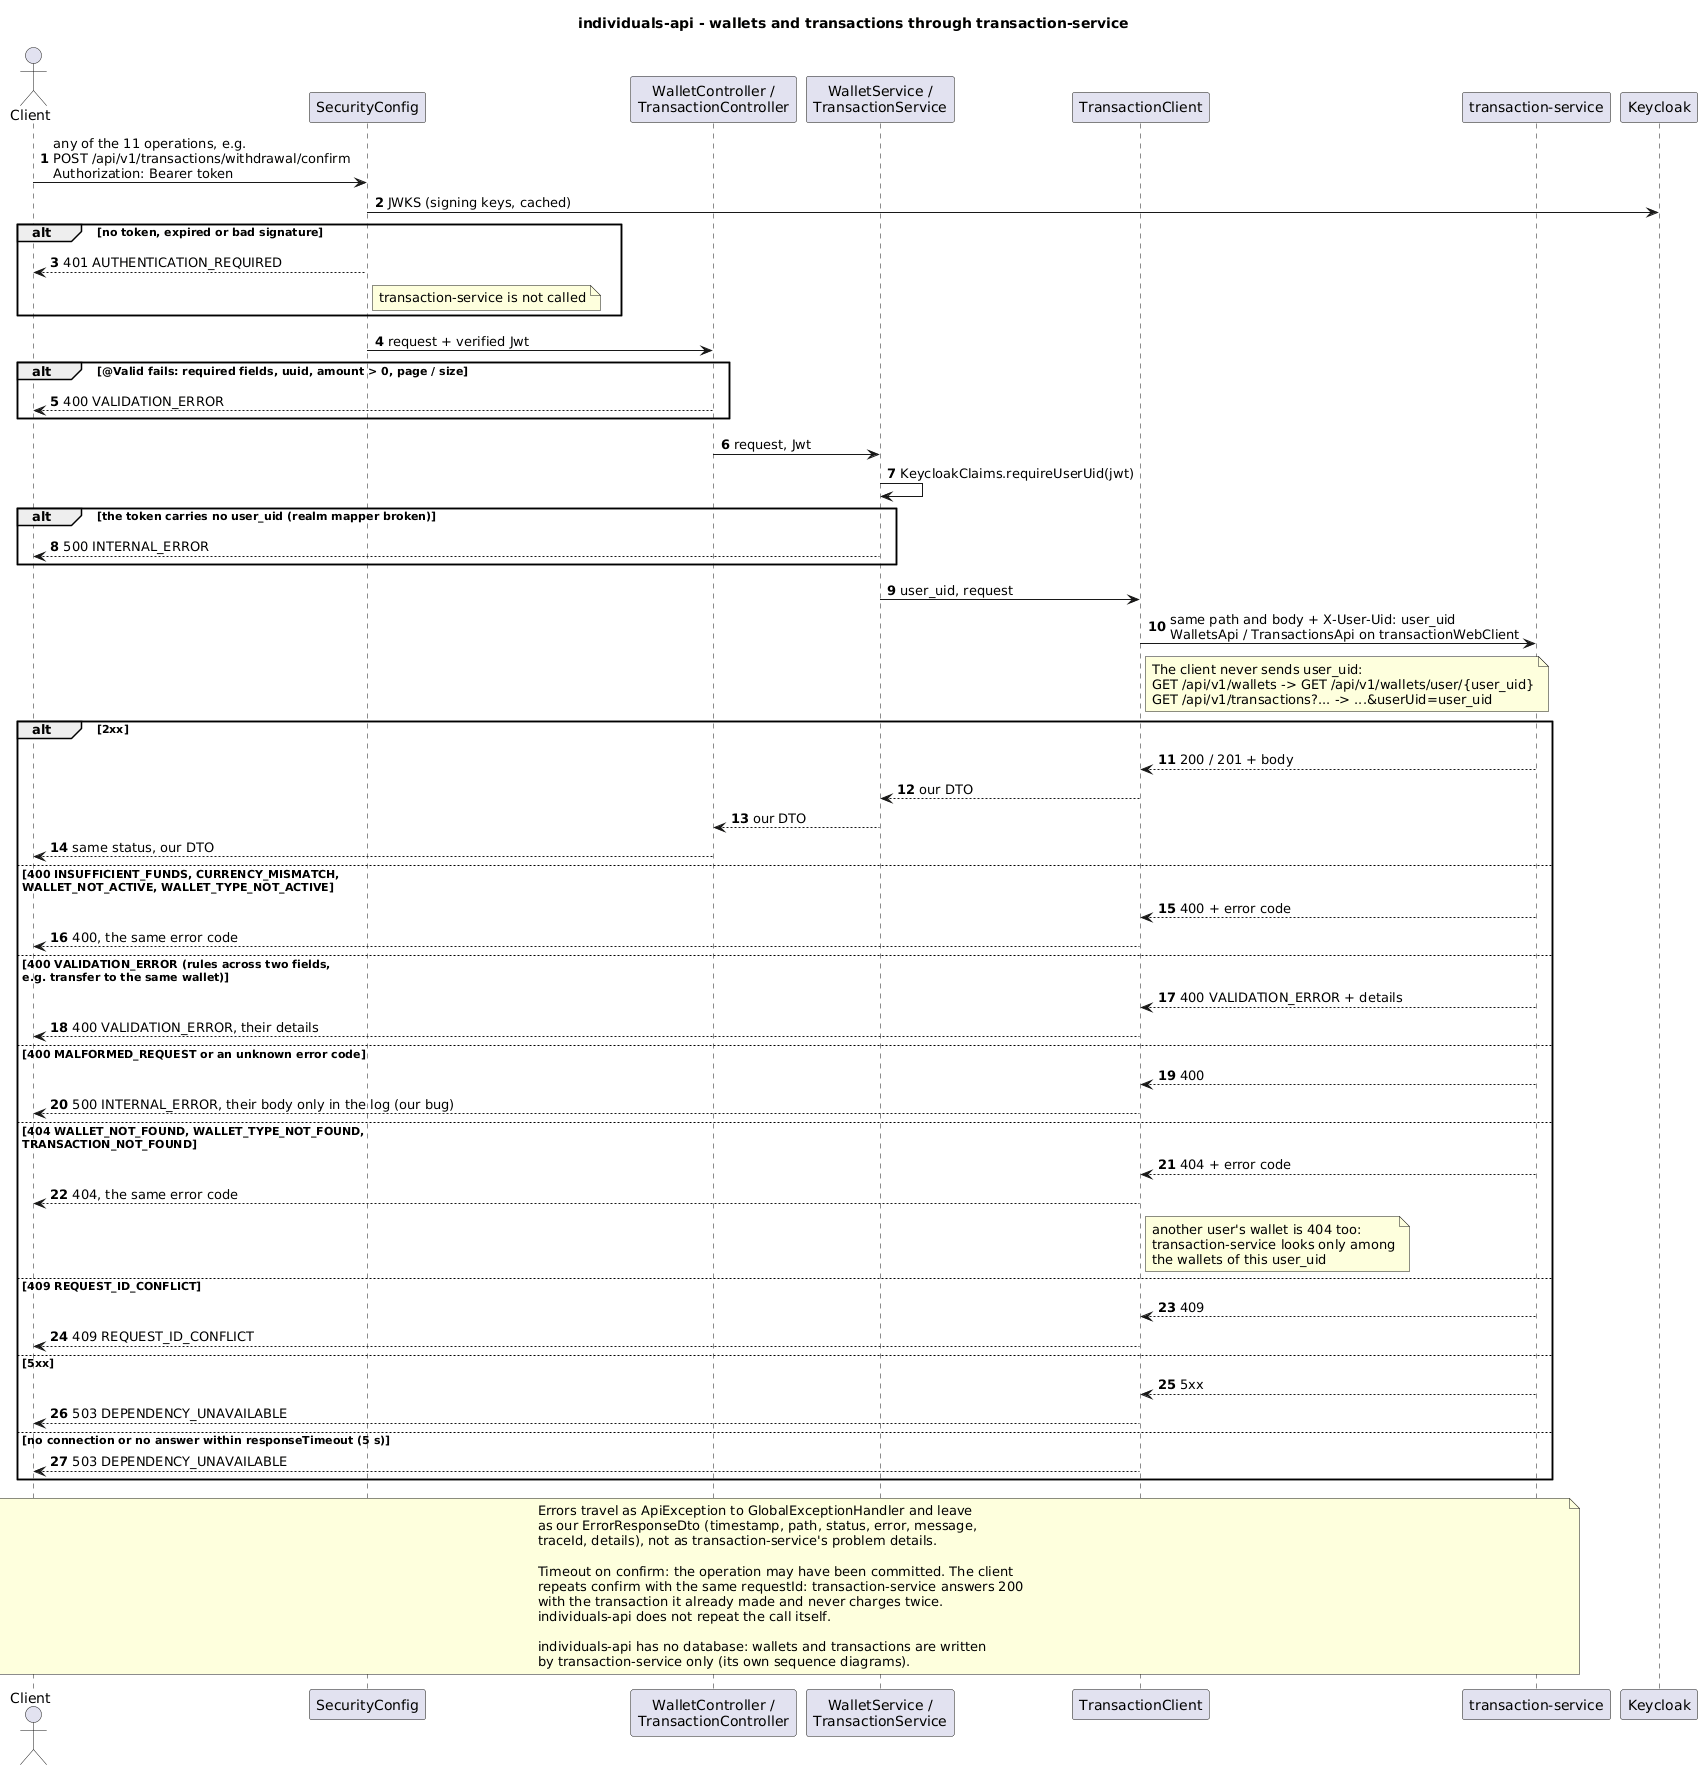

The diagram above was rendered by PlantUML. Its source (embedded in the PNG):
@startuml sequence-wallets-transactions
title individuals-api - wallets and transactions through transaction-service

autonumber
skinparam shadowing false

actor Client
participant "SecurityConfig" as Sec
participant "WalletController /\nTransactionController" as Ctl
participant "WalletService /\nTransactionService" as Svc
participant "TransactionClient" as TCl
participant "transaction-service" as Tx
participant "Keycloak" as Kc

Client -> Sec : any of the 11 operations, e.g.\nPOST /api/v1/transactions/withdrawal/confirm\nAuthorization: Bearer token
Sec -> Kc : JWKS (signing keys, cached)
alt no token, expired or bad signature
  Sec --> Client : 401 AUTHENTICATION_REQUIRED
  note right of Sec : transaction-service is not called
end

Sec -> Ctl : request + verified Jwt
alt @Valid fails: required fields, uuid, amount > 0, page / size
  Ctl --> Client : 400 VALIDATION_ERROR
end

Ctl -> Svc : request, Jwt
Svc -> Svc : KeycloakClaims.requireUserUid(jwt)
alt the token carries no user_uid (realm mapper broken)
  Svc --> Client : 500 INTERNAL_ERROR
end

Svc -> TCl : user_uid, request
TCl -> Tx : same path and body + X-User-Uid: user_uid\nWalletsApi / TransactionsApi on transactionWebClient
note right of TCl
  The client never sends user_uid:
  GET /api/v1/wallets -> GET /api/v1/wallets/user/{user_uid}
  GET /api/v1/transactions?... -> ...&userUid=user_uid
end note

alt 2xx
  Tx --> TCl : 200 / 201 + body
  TCl --> Svc : our DTO
  Svc --> Ctl : our DTO
  Ctl --> Client : same status, our DTO
else 400 INSUFFICIENT_FUNDS, CURRENCY_MISMATCH,\nWALLET_NOT_ACTIVE, WALLET_TYPE_NOT_ACTIVE
  Tx --> TCl : 400 + error code
  TCl --> Client : 400, the same error code
else 400 VALIDATION_ERROR (rules across two fields,\ne.g. transfer to the same wallet)
  Tx --> TCl : 400 VALIDATION_ERROR + details
  TCl --> Client : 400 VALIDATION_ERROR, their details
else 400 MALFORMED_REQUEST or an unknown error code
  Tx --> TCl : 400
  TCl --> Client : 500 INTERNAL_ERROR, their body only in the log (our bug)
else 404 WALLET_NOT_FOUND, WALLET_TYPE_NOT_FOUND,\nTRANSACTION_NOT_FOUND
  Tx --> TCl : 404 + error code
  TCl --> Client : 404, the same error code
  note right of TCl : another user's wallet is 404 too:\ntransaction-service looks only among\nthe wallets of this user_uid
else 409 REQUEST_ID_CONFLICT
  Tx --> TCl : 409
  TCl --> Client : 409 REQUEST_ID_CONFLICT
else 5xx
  Tx --> TCl : 5xx
  TCl --> Client : 503 DEPENDENCY_UNAVAILABLE
else no connection or no answer within responseTimeout (5 s)
  TCl --> Client : 503 DEPENDENCY_UNAVAILABLE
end

note over Client, Tx
  Errors travel as ApiException to GlobalExceptionHandler and leave
  as our ErrorResponseDto (timestamp, path, status, error, message,
  traceId, details), not as transaction-service's problem details.

  Timeout on confirm: the operation may have been committed. The client
  repeats confirm with the same requestId: transaction-service answers 200
  with the transaction it already made and never charges twice.
  individuals-api does not repeat the call itself.

  individuals-api has no database: wallets and transactions are written
  by transaction-service only (its own sequence diagrams).
end note

@enduml